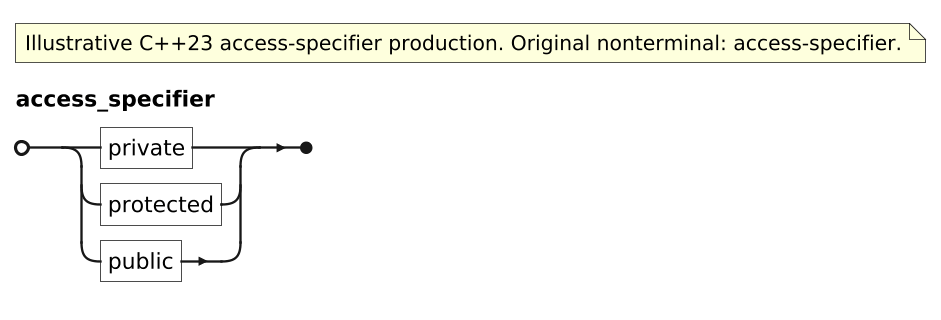

The diagram above was rendered by PlantUML. Its source (embedded in the PNG):
@startebnf

scale 1.5625



(* Illustrative C++23 access-specifier production. Original nonterminal: access-specifier. *)
access_specifier = "private" | "protected" | "public";
@endebnf